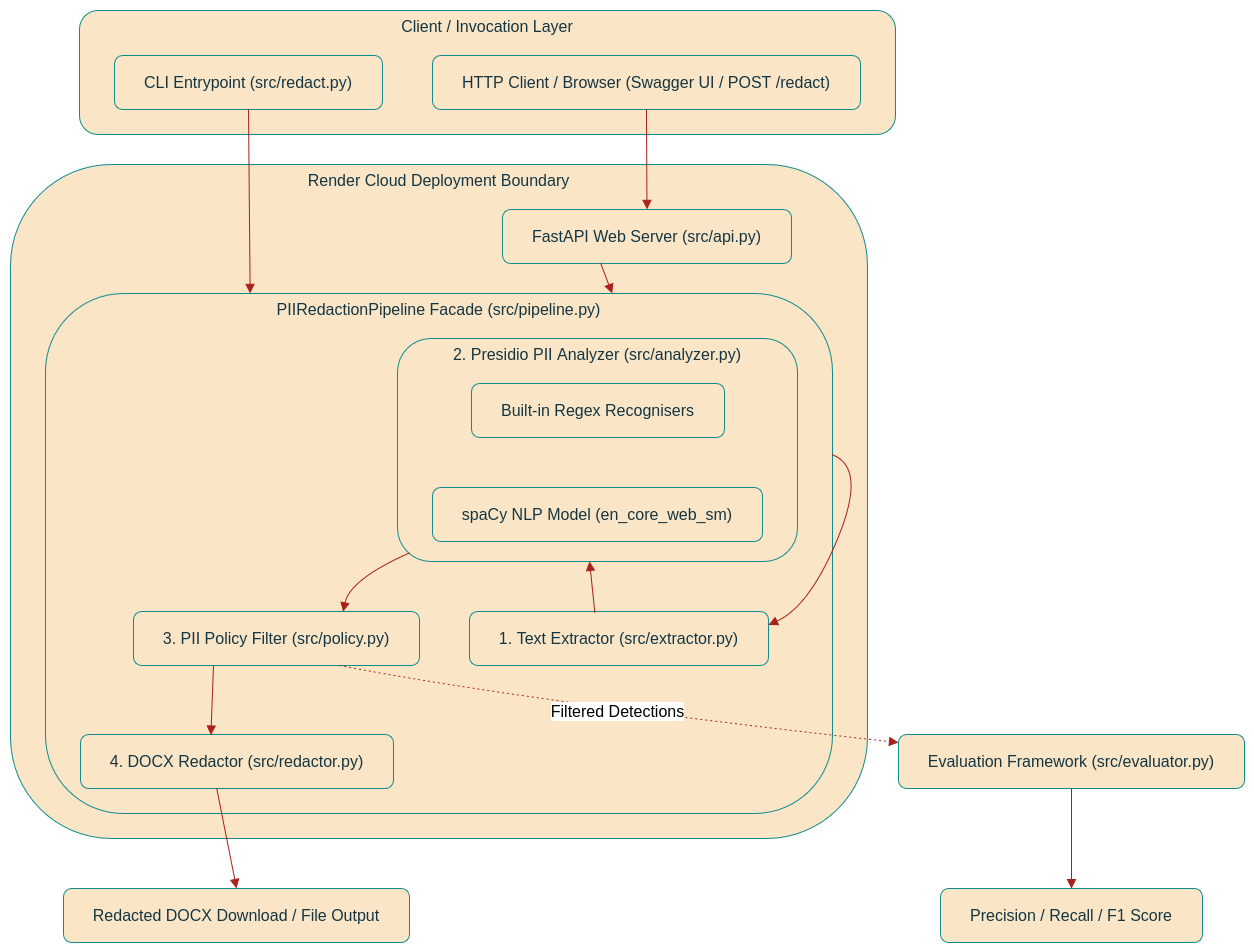

The diagram above was exported from draw.io. Its source (the exported page's mxGraphModel, read from the mxfile embedded in the PNG):
<mxGraphModel dx="1354" dy="620" grid="0" gridSize="10" guides="1" tooltips="1" connect="1" arrows="1" fold="1" page="0" pageScale="1" pageWidth="850" pageHeight="1100" math="0" shadow="0">
  <root>
    <mxCell id="0" />
    <mxCell id="1" parent="0" />
    <UserObject label="" mermaidData="{&#10;  &quot;data&quot;: &quot;flowchart TD\n    subgraph Client[\&quot;Client / Invocation Layer\&quot;]\n        CLI[\&quot;CLI Entrypoint (src/redact.py)\&quot;]\n        HTTP[\&quot;HTTP Client / Browser (Swagger UI / POST /redact)\&quot;]\n    end\n\n    subgraph Render[\&quot;Render Cloud Deployment Boundary\&quot;]\n        API[\&quot;FastAPI Web Server (src/api.py)\&quot;]\n        \n        subgraph Pipeline[\&quot;PIIRedactionPipeline Facade (src/pipeline.py)\&quot;]\n            EXT[\&quot;1. Text Extractor (src/extractor.py)\&quot;]\n            \n            subgraph Presidio[\&quot;2. Presidio PII Analyzer (src/analyzer.py)\&quot;]\n                REG[\&quot;Built-in Regex Recognisers\&quot;]\n                NLP[\&quot;spaCy NLP Model (en_core_web_sm)\&quot;]\n            end\n            \n            POL[\&quot;3. PII Policy Filter (src/policy.py)\&quot;]\n            RED[\&quot;4. DOCX Redactor (src/redactor.py)\&quot;]\n        end\n    end\n\n    HTTP --&gt; API\n    API --&gt; Pipeline\n    CLI --&gt; Pipeline\n    \n    Pipeline --&gt; EXT\n    EXT --&gt; Presidio\n    Presidio --&gt; POL\n    POL --&gt; RED\n    RED --&gt; OUT[\&quot;Redacted DOCX Download / File Output\&quot;]\n\n    POL -. \&quot;Filtered Detections\&quot; .-&gt; EVAL[\&quot;Evaluation Framework (src/evaluator.py)\&quot;]\n    EVAL --&gt; METRICS[\&quot;Precision / Recall / F1 Score\&quot;]&quot;,&#10;  &quot;config&quot;: null&#10;}" id="1tequpp4H6Mu9E9U56Bw-1">
      <mxCell connectable="0" parent="1" style="group;transparentBounds=1;editIcon=1;lockedGroup=0;groupPadding=10;labelBackgroundColor=none;fontColor=#143642;rounded=1;" vertex="1">
        <mxGeometry as="geometry" />
      </mxCell>
    </UserObject>
    <UserObject label="Client / Invocation Layer" mermaidId="n:Client" mermaidBaseStyle="html=1;whiteSpace=wrap;strokeWidth=1;verticalAlign=top;fillColor=light-dark(#ffffde,#1f2020);strokeColor=light-dark(#aaaa33,#cccccc);fontColor=light-dark(#333333,#cccccc);fontFamily=Trebuchet MS,Verdana,Arial,sans-serif;fontSize=16;" mermaidBaseValue="Client / Invocation Layer" id="1tequpp4H6Mu9E9U56Bw-2">
      <mxCell parent="1tequpp4H6Mu9E9U56Bw-1" style="html=1;whiteSpace=wrap;strokeWidth=1;verticalAlign=top;fillColor=#FAE5C7;strokeColor=#0F8B8D;fontColor=#143642;fontFamily=Trebuchet MS,Verdana,Arial,sans-serif;fontSize=16;labelBackgroundColor=none;rounded=1;" vertex="1">
        <mxGeometry height="124" width="816" x="99" y="30" as="geometry" />
      </mxCell>
    </UserObject>
    <UserObject label="CLI Entrypoint (src/redact.py)" mermaidId="n:CLI" mermaidBaseStyle="html=1;whiteSpace=wrap;strokeWidth=1;fillColor=light-dark(#ECECFF,#1f2020);strokeColor=light-dark(#9370DB,#cccccc);fontColor=light-dark(#333333,#cccccc);fontFamily=Trebuchet MS,Verdana,Arial,sans-serif;fontSize=16;" mermaidBaseValue="CLI Entrypoint (src/redact.py)" id="1tequpp4H6Mu9E9U56Bw-3">
      <mxCell parent="1tequpp4H6Mu9E9U56Bw-2" style="html=1;whiteSpace=wrap;strokeWidth=1;fillColor=#FAE5C7;strokeColor=#0F8B8D;fontColor=#143642;fontFamily=Trebuchet MS,Verdana,Arial,sans-serif;fontSize=16;labelBackgroundColor=none;rounded=1;" vertex="1">
        <mxGeometry height="54" width="268" x="35" y="45" as="geometry" />
      </mxCell>
    </UserObject>
    <UserObject label="HTTP Client / Browser (Swagger UI / POST /redact)" mermaidId="n:HTTP" mermaidBaseStyle="html=1;whiteSpace=wrap;strokeWidth=1;fillColor=light-dark(#ECECFF,#1f2020);strokeColor=light-dark(#9370DB,#cccccc);fontColor=light-dark(#333333,#cccccc);fontFamily=Trebuchet MS,Verdana,Arial,sans-serif;fontSize=16;" mermaidBaseValue="HTTP Client / Browser (Swagger UI / POST /redact)" id="1tequpp4H6Mu9E9U56Bw-4">
      <mxCell parent="1tequpp4H6Mu9E9U56Bw-2" style="html=1;whiteSpace=wrap;strokeWidth=1;fillColor=#FAE5C7;strokeColor=#0F8B8D;fontColor=#143642;fontFamily=Trebuchet MS,Verdana,Arial,sans-serif;fontSize=16;labelBackgroundColor=none;rounded=1;" vertex="1">
        <mxGeometry height="54" width="428" x="353" y="45" as="geometry" />
      </mxCell>
    </UserObject>
    <UserObject label="Render Cloud Deployment Boundary" mermaidId="n:Render" mermaidBaseStyle="html=1;whiteSpace=wrap;strokeWidth=1;verticalAlign=top;fillColor=light-dark(#ffffde,#1f2020);strokeColor=light-dark(#aaaa33,#cccccc);fontColor=light-dark(#333333,#cccccc);fontFamily=Trebuchet MS,Verdana,Arial,sans-serif;fontSize=16;" mermaidBaseValue="Render Cloud Deployment Boundary" id="1tequpp4H6Mu9E9U56Bw-5">
      <mxCell parent="1tequpp4H6Mu9E9U56Bw-1" style="html=1;whiteSpace=wrap;strokeWidth=1;verticalAlign=top;fillColor=#FAE5C7;strokeColor=#0F8B8D;fontColor=#143642;fontFamily=Trebuchet MS,Verdana,Arial,sans-serif;fontSize=16;labelBackgroundColor=none;rounded=1;" vertex="1">
        <mxGeometry height="674" width="857" x="30" y="184" as="geometry" />
      </mxCell>
    </UserObject>
    <UserObject label="PIIRedactionPipeline Facade (src/pipeline.py)" mermaidId="n:Pipeline" mermaidBaseStyle="html=1;whiteSpace=wrap;strokeWidth=1;verticalAlign=top;fillColor=light-dark(#ffffde,#1f2020);strokeColor=light-dark(#aaaa33,#cccccc);fontColor=light-dark(#333333,#cccccc);fontFamily=Trebuchet MS,Verdana,Arial,sans-serif;fontSize=16;" mermaidBaseValue="PIIRedactionPipeline Facade (src/pipeline.py)" id="1tequpp4H6Mu9E9U56Bw-6">
      <mxCell parent="1tequpp4H6Mu9E9U56Bw-5" style="html=1;whiteSpace=wrap;strokeWidth=1;verticalAlign=top;fillColor=#FAE5C7;strokeColor=#0F8B8D;fontColor=#143642;fontFamily=Trebuchet MS,Verdana,Arial,sans-serif;fontSize=16;labelBackgroundColor=none;rounded=1;" vertex="1">
        <mxGeometry height="520" width="787" x="35" y="129" as="geometry" />
      </mxCell>
    </UserObject>
    <UserObject label="2. Presidio PII Analyzer (src/analyzer.py)" mermaidId="n:Presidio" mermaidBaseStyle="html=1;whiteSpace=wrap;strokeWidth=1;verticalAlign=top;fillColor=light-dark(#ffffde,#1f2020);strokeColor=light-dark(#aaaa33,#cccccc);fontColor=light-dark(#333333,#cccccc);fontFamily=Trebuchet MS,Verdana,Arial,sans-serif;fontSize=16;" mermaidBaseValue="2. Presidio PII Analyzer (src/analyzer.py)" id="1tequpp4H6Mu9E9U56Bw-7">
      <mxCell parent="1tequpp4H6Mu9E9U56Bw-6" style="html=1;whiteSpace=wrap;strokeWidth=1;verticalAlign=top;fillColor=#FAE5C7;strokeColor=#0F8B8D;fontColor=#143642;fontFamily=Trebuchet MS,Verdana,Arial,sans-serif;fontSize=16;labelBackgroundColor=none;rounded=1;" vertex="1">
        <mxGeometry height="223" width="400" x="352" y="45" as="geometry" />
      </mxCell>
    </UserObject>
    <UserObject label="Built-in Regex Recognisers" mermaidId="n:REG" mermaidBaseStyle="html=1;whiteSpace=wrap;strokeWidth=1;fillColor=light-dark(#ECECFF,#1f2020);strokeColor=light-dark(#9370DB,#cccccc);fontColor=light-dark(#333333,#cccccc);fontFamily=Trebuchet MS,Verdana,Arial,sans-serif;fontSize=16;" mermaidBaseValue="Built-in Regex Recognisers" id="1tequpp4H6Mu9E9U56Bw-8">
      <mxCell parent="1tequpp4H6Mu9E9U56Bw-7" style="html=1;whiteSpace=wrap;strokeWidth=1;fillColor=#FAE5C7;strokeColor=#0F8B8D;fontColor=#143642;fontFamily=Trebuchet MS,Verdana,Arial,sans-serif;fontSize=16;labelBackgroundColor=none;rounded=1;" vertex="1">
        <mxGeometry height="54" width="253" x="74" y="45" as="geometry" />
      </mxCell>
    </UserObject>
    <UserObject label="spaCy NLP Model (en_core_web_sm)" mermaidId="n:NLP" mermaidBaseStyle="html=1;whiteSpace=wrap;strokeWidth=1;fillColor=light-dark(#ECECFF,#1f2020);strokeColor=light-dark(#9370DB,#cccccc);fontColor=light-dark(#333333,#cccccc);fontFamily=Trebuchet MS,Verdana,Arial,sans-serif;fontSize=16;" mermaidBaseValue="spaCy NLP Model (en_core_web_sm)" id="1tequpp4H6Mu9E9U56Bw-9">
      <mxCell parent="1tequpp4H6Mu9E9U56Bw-7" style="html=1;whiteSpace=wrap;strokeWidth=1;fillColor=#FAE5C7;strokeColor=#0F8B8D;fontColor=#143642;fontFamily=Trebuchet MS,Verdana,Arial,sans-serif;fontSize=16;labelBackgroundColor=none;rounded=1;" vertex="1">
        <mxGeometry height="54" width="330" x="35" y="149" as="geometry" />
      </mxCell>
    </UserObject>
    <UserObject label="1. Text Extractor (src/extractor.py)" mermaidId="n:EXT" mermaidBaseStyle="html=1;whiteSpace=wrap;strokeWidth=1;fillColor=light-dark(#ECECFF,#1f2020);strokeColor=light-dark(#9370DB,#cccccc);fontColor=light-dark(#333333,#cccccc);fontFamily=Trebuchet MS,Verdana,Arial,sans-serif;fontSize=16;" mermaidBaseValue="1. Text Extractor (src/extractor.py)" id="1tequpp4H6Mu9E9U56Bw-10">
      <mxCell parent="1tequpp4H6Mu9E9U56Bw-6" style="html=1;whiteSpace=wrap;strokeWidth=1;fillColor=#FAE5C7;strokeColor=#0F8B8D;fontColor=#143642;fontFamily=Trebuchet MS,Verdana,Arial,sans-serif;fontSize=16;labelBackgroundColor=none;rounded=1;" vertex="1">
        <mxGeometry height="54" width="299" x="424" y="318" as="geometry" />
      </mxCell>
    </UserObject>
    <UserObject label="3. PII Policy Filter (src/policy.py)" mermaidId="n:POL" mermaidBaseStyle="html=1;whiteSpace=wrap;strokeWidth=1;fillColor=light-dark(#ECECFF,#1f2020);strokeColor=light-dark(#9370DB,#cccccc);fontColor=light-dark(#333333,#cccccc);fontFamily=Trebuchet MS,Verdana,Arial,sans-serif;fontSize=16;" mermaidBaseValue="3. PII Policy Filter (src/policy.py)" id="1tequpp4H6Mu9E9U56Bw-11">
      <mxCell parent="1tequpp4H6Mu9E9U56Bw-6" style="html=1;whiteSpace=wrap;strokeWidth=1;fillColor=#FAE5C7;strokeColor=#0F8B8D;fontColor=#143642;fontFamily=Trebuchet MS,Verdana,Arial,sans-serif;fontSize=16;labelBackgroundColor=none;rounded=1;" vertex="1">
        <mxGeometry height="54" width="286" x="88" y="318" as="geometry" />
      </mxCell>
    </UserObject>
    <UserObject label="4. DOCX Redactor (src/redactor.py)" mermaidId="n:RED" mermaidBaseStyle="html=1;whiteSpace=wrap;strokeWidth=1;fillColor=light-dark(#ECECFF,#1f2020);strokeColor=light-dark(#9370DB,#cccccc);fontColor=light-dark(#333333,#cccccc);fontFamily=Trebuchet MS,Verdana,Arial,sans-serif;fontSize=16;" mermaidBaseValue="4. DOCX Redactor (src/redactor.py)" id="1tequpp4H6Mu9E9U56Bw-12">
      <mxCell parent="1tequpp4H6Mu9E9U56Bw-6" style="html=1;whiteSpace=wrap;strokeWidth=1;fillColor=#FAE5C7;strokeColor=#0F8B8D;fontColor=#143642;fontFamily=Trebuchet MS,Verdana,Arial,sans-serif;fontSize=16;labelBackgroundColor=none;rounded=1;" vertex="1">
        <mxGeometry height="54" width="313" x="35" y="441" as="geometry" />
      </mxCell>
    </UserObject>
    <UserObject label="" mermaidId="e:EXT-&gt;Presidio#0" mermaidBaseStyle="curved=1;startArrow=none;endArrow=block;endSize=7;curved=1;strokeColor=light-dark(#333333,#cccccc);exitX=0.43;exitY=1;entryX=0.48;entryY=1;" mermaidBaseValue="" id="1tequpp4H6Mu9E9U56Bw-13">
      <mxCell edge="1" parent="1tequpp4H6Mu9E9U56Bw-6" source="1tequpp4H6Mu9E9U56Bw-10" style="curved=1;startArrow=none;endArrow=block;endSize=7;strokeColor=#A8201A;exitX=0.419;exitY=0.019;entryX=0.48;entryY=1;rounded=1;exitDx=0;exitDy=0;exitPerimeter=0;labelBackgroundColor=none;fontColor=default;" target="1tequpp4H6Mu9E9U56Bw-7">
        <mxGeometry relative="1" as="geometry" />
      </mxCell>
    </UserObject>
    <UserObject label=" " mermaidId="e:Presidio-&gt;POL#0" mermaidBaseStyle="curved=1;startArrow=none;endArrow=block;endSize=7;curved=1;strokeColor=light-dark(#333333,#cccccc);exitX=0;exitY=1;entryX=0.47;entryY=1;" mermaidBaseValue="" id="1tequpp4H6Mu9E9U56Bw-14">
      <mxCell edge="1" parent="1tequpp4H6Mu9E9U56Bw-6" source="1tequpp4H6Mu9E9U56Bw-7" style="curved=1;startArrow=none;endArrow=block;endSize=7;strokeColor=#A8201A;exitX=0.028;exitY=0.963;entryX=0.733;entryY=0.006;rounded=1;entryDx=0;entryDy=0;entryPerimeter=0;labelBackgroundColor=none;fontColor=default;exitDx=0;exitDy=0;exitPerimeter=0;" target="1tequpp4H6Mu9E9U56Bw-11">
        <mxGeometry relative="1" as="geometry">
          <Array as="points">
            <mxPoint x="304.33" y="286" />
          </Array>
        </mxGeometry>
      </mxCell>
    </UserObject>
    <UserObject label="" mermaidId="e:POL-&gt;RED#0" mermaidBaseStyle="curved=1;startArrow=none;endArrow=block;endSize=7;strokeColor=light-dark(#333333,#cccccc);exitX=0.28;exitY=1;entryX=0.35;entryY=1;" mermaidBaseValue="" id="1tequpp4H6Mu9E9U56Bw-15">
      <mxCell edge="1" parent="1tequpp4H6Mu9E9U56Bw-6" source="1tequpp4H6Mu9E9U56Bw-11" style="curved=1;startArrow=none;endArrow=block;endSize=7;strokeColor=#A8201A;exitX=0.28;exitY=1;entryX=0.417;entryY=0.011;rounded=1;entryDx=0;entryDy=0;entryPerimeter=0;labelBackgroundColor=none;fontColor=default;" target="1tequpp4H6Mu9E9U56Bw-12">
        <mxGeometry relative="1" as="geometry" />
      </mxCell>
    </UserObject>
    <UserObject label="" mermaidId="e:Pipeline-&gt;EXT#0" mermaidBaseStyle="curved=1;startArrow=none;endArrow=block;endSize=7;curved=1;strokeColor=light-dark(#333333,#cccccc);exitX=1;exitY=0.31;entryX=0.54;entryY=1;" mermaidBaseValue="" id="1tequpp4H6Mu9E9U56Bw-23">
      <mxCell edge="1" parent="1tequpp4H6Mu9E9U56Bw-6" source="1tequpp4H6Mu9E9U56Bw-6" style="curved=1;startArrow=none;endArrow=block;endSize=7;strokeColor=#A8201A;exitX=1;exitY=0.31;entryX=1;entryY=0.25;rounded=1;entryDx=0;entryDy=0;labelBackgroundColor=none;fontColor=default;" target="1tequpp4H6Mu9E9U56Bw-10">
        <mxGeometry relative="1" as="geometry">
          <Array as="points">
            <mxPoint x="821" y="174.2" />
            <mxPoint x="764.86" y="312.28999999999996" />
          </Array>
        </mxGeometry>
      </mxCell>
    </UserObject>
    <UserObject label="FastAPI Web Server (src/api.py)" mermaidId="n:API" mermaidBaseStyle="html=1;whiteSpace=wrap;strokeWidth=1;fillColor=light-dark(#ECECFF,#1f2020);strokeColor=light-dark(#9370DB,#cccccc);fontColor=light-dark(#333333,#cccccc);fontFamily=Trebuchet MS,Verdana,Arial,sans-serif;fontSize=16;" mermaidBaseValue="FastAPI Web Server (src/api.py)" id="1tequpp4H6Mu9E9U56Bw-16">
      <mxCell parent="1tequpp4H6Mu9E9U56Bw-5" style="html=1;whiteSpace=wrap;strokeWidth=1;fillColor=#FAE5C7;strokeColor=#0F8B8D;fontColor=#143642;fontFamily=Trebuchet MS,Verdana,Arial,sans-serif;fontSize=16;labelBackgroundColor=none;rounded=1;" vertex="1">
        <mxGeometry height="54" width="289" x="492" y="45" as="geometry" />
      </mxCell>
    </UserObject>
    <UserObject label="" mermaidId="e:API-&gt;Pipeline#0" mermaidBaseStyle="curved=1;startArrow=none;endArrow=block;endSize=7;curved=1;strokeColor=light-dark(#333333,#cccccc);exitX=0.34;exitY=1;entryX=0.72;entryY=0;" mermaidBaseValue="" id="1tequpp4H6Mu9E9U56Bw-17">
      <mxCell edge="1" parent="1tequpp4H6Mu9E9U56Bw-5" source="1tequpp4H6Mu9E9U56Bw-16" style="curved=1;startArrow=none;endArrow=block;endSize=7;strokeColor=#A8201A;exitX=0.34;exitY=1;entryX=0.72;entryY=0;rounded=1;labelBackgroundColor=none;fontColor=default;" target="1tequpp4H6Mu9E9U56Bw-6">
        <mxGeometry relative="1" as="geometry">
          <Array as="points" />
        </mxGeometry>
      </mxCell>
    </UserObject>
    <UserObject label="Redacted DOCX Download / File Output" mermaidId="n:OUT" mermaidBaseStyle="html=1;whiteSpace=wrap;strokeWidth=1;fillColor=light-dark(#ECECFF,#1f2020);strokeColor=light-dark(#9370DB,#cccccc);fontColor=light-dark(#333333,#cccccc);fontFamily=Trebuchet MS,Verdana,Arial,sans-serif;fontSize=16;" mermaidBaseValue="Redacted DOCX Download / File Output" id="1tequpp4H6Mu9E9U56Bw-18">
      <mxCell parent="1tequpp4H6Mu9E9U56Bw-1" style="html=1;whiteSpace=wrap;strokeWidth=1;fillColor=#FAE5C7;strokeColor=#0F8B8D;fontColor=#143642;fontFamily=Trebuchet MS,Verdana,Arial,sans-serif;fontSize=16;labelBackgroundColor=none;rounded=1;" vertex="1">
        <mxGeometry height="54" width="346" x="83" y="908" as="geometry" />
      </mxCell>
    </UserObject>
    <UserObject label="Evaluation Framework (src/evaluator.py)" mermaidId="n:EVAL" mermaidBaseStyle="html=1;whiteSpace=wrap;strokeWidth=1;fillColor=light-dark(#ECECFF,#1f2020);strokeColor=light-dark(#9370DB,#cccccc);fontColor=light-dark(#333333,#cccccc);fontFamily=Trebuchet MS,Verdana,Arial,sans-serif;fontSize=16;" mermaidBaseValue="Evaluation Framework (src/evaluator.py)" id="1tequpp4H6Mu9E9U56Bw-19">
      <mxCell parent="1tequpp4H6Mu9E9U56Bw-1" style="html=1;whiteSpace=wrap;strokeWidth=1;fillColor=#FAE5C7;strokeColor=#0F8B8D;fontColor=#143642;fontFamily=Trebuchet MS,Verdana,Arial,sans-serif;fontSize=16;labelBackgroundColor=none;rounded=1;" vertex="1">
        <mxGeometry height="54" width="346" x="918" y="754" as="geometry" />
      </mxCell>
    </UserObject>
    <UserObject label="Precision / Recall / F1 Score" mermaidId="n:METRICS" mermaidBaseStyle="html=1;whiteSpace=wrap;strokeWidth=1;fillColor=light-dark(#ECECFF,#1f2020);strokeColor=light-dark(#9370DB,#cccccc);fontColor=light-dark(#333333,#cccccc);fontFamily=Trebuchet MS,Verdana,Arial,sans-serif;fontSize=16;" mermaidBaseValue="Precision / Recall / F1 Score" id="1tequpp4H6Mu9E9U56Bw-20">
      <mxCell parent="1tequpp4H6Mu9E9U56Bw-1" style="html=1;whiteSpace=wrap;strokeWidth=1;fillColor=#FAE5C7;strokeColor=#0F8B8D;fontColor=#143642;fontFamily=Trebuchet MS,Verdana,Arial,sans-serif;fontSize=16;labelBackgroundColor=none;rounded=1;" vertex="1">
        <mxGeometry height="54" width="262" x="960" y="908" as="geometry" />
      </mxCell>
    </UserObject>
    <UserObject label="" mermaidId="e:HTTP-&gt;API#0" mermaidBaseStyle="curved=1;startArrow=none;endArrow=block;endSize=7;strokeColor=light-dark(#333333,#cccccc);exitX=0.5;exitY=1;entryX=0.5;entryY=0;" mermaidBaseValue="" id="1tequpp4H6Mu9E9U56Bw-21">
      <mxCell edge="1" parent="1tequpp4H6Mu9E9U56Bw-1" source="1tequpp4H6Mu9E9U56Bw-4" style="curved=1;startArrow=none;endArrow=block;endSize=7;strokeColor=#A8201A;exitX=0.5;exitY=1;entryX=0.5;entryY=0;rounded=1;labelBackgroundColor=none;fontColor=default;" target="1tequpp4H6Mu9E9U56Bw-16">
        <mxGeometry relative="1" as="geometry">
          <Array as="points" />
        </mxGeometry>
      </mxCell>
    </UserObject>
    <UserObject label="" mermaidId="e:CLI-&gt;Pipeline#0" mermaidBaseStyle="curved=1;startArrow=none;endArrow=block;endSize=7;curved=1;strokeColor=light-dark(#333333,#cccccc);exitX=0.5;exitY=1;entryX=0.26;entryY=0;" mermaidBaseValue="" id="1tequpp4H6Mu9E9U56Bw-22">
      <mxCell edge="1" parent="1tequpp4H6Mu9E9U56Bw-1" source="1tequpp4H6Mu9E9U56Bw-3" style="curved=1;startArrow=none;endArrow=block;endSize=7;strokeColor=#A8201A;exitX=0.5;exitY=1;entryX=0.26;entryY=0;rounded=1;labelBackgroundColor=none;fontColor=default;" target="1tequpp4H6Mu9E9U56Bw-6">
        <mxGeometry relative="1" as="geometry">
          <Array as="points" />
        </mxGeometry>
      </mxCell>
    </UserObject>
    <UserObject label="" mermaidId="e:RED-&gt;OUT#0" mermaidBaseStyle="curved=1;startArrow=none;endArrow=block;endSize=7;strokeColor=light-dark(#333333,#cccccc);exitX=0.35;exitY=1;entryX=0.5;entryY=0;" mermaidBaseValue="" id="1tequpp4H6Mu9E9U56Bw-24">
      <mxCell edge="1" parent="1tequpp4H6Mu9E9U56Bw-1" source="1tequpp4H6Mu9E9U56Bw-12" style="curved=1;startArrow=none;endArrow=block;endSize=7;strokeColor=#A8201A;exitX=0.435;exitY=1;entryX=0.5;entryY=0;rounded=1;exitDx=0;exitDy=0;exitPerimeter=0;labelBackgroundColor=none;fontColor=default;" target="1tequpp4H6Mu9E9U56Bw-18">
        <mxGeometry relative="1" as="geometry">
          <Array as="points" />
        </mxGeometry>
      </mxCell>
    </UserObject>
    <UserObject label="Filtered Detections" mermaidId="e:POL-&gt;EVAL#0" mermaidBaseStyle="curved=1;dashed=1;dashPattern=2 3;fixDash=1;startArrow=none;endArrow=block;endSize=7;strokeColor=light-dark(#333333,#cccccc);html=1;fontSize=16;labelBackgroundColor=light-dark(#E8E8E88D,#2a2a2a8D);fontFamily=Trebuchet MS,Verdana,Arial,sans-serif;fontColor=light-dark(#333333,#cccccc);exitX=0.72;exitY=1;entryX=0;entryY=0.15;" mermaidBaseValue="Filtered Detections" id="1tequpp4H6Mu9E9U56Bw-25">
      <mxCell edge="1" parent="1tequpp4H6Mu9E9U56Bw-1" source="1tequpp4H6Mu9E9U56Bw-11" style="curved=1;dashed=1;dashPattern=2 3;fixDash=1;startArrow=none;endArrow=block;endSize=7;strokeColor=#A8201A;html=1;fontSize=16;labelBackgroundColor=default;fontFamily=Trebuchet MS,Verdana,Arial,sans-serif;fontColor=default;exitX=0.72;exitY=1;entryX=0;entryY=0.15;rounded=1;" target="1tequpp4H6Mu9E9U56Bw-19">
        <mxGeometry relative="1" as="geometry">
          <Array as="points">
            <mxPoint x="541" y="720" />
          </Array>
        </mxGeometry>
      </mxCell>
    </UserObject>
    <UserObject label="" mermaidId="e:EVAL-&gt;METRICS#0" mermaidBaseStyle="curved=1;startArrow=none;endArrow=block;endSize=7;strokeColor=light-dark(#333333,#cccccc);exitX=0.5;exitY=1;entryX=0.5;entryY=0;" mermaidBaseValue="" id="1tequpp4H6Mu9E9U56Bw-26">
      <mxCell edge="1" parent="1tequpp4H6Mu9E9U56Bw-1" source="1tequpp4H6Mu9E9U56Bw-19" style="curved=1;startArrow=none;endArrow=block;endSize=7;strokeColor=#A8201A;exitX=0.5;exitY=1;entryX=0.5;entryY=0;rounded=1;labelBackgroundColor=none;fontColor=default;" target="1tequpp4H6Mu9E9U56Bw-20">
        <mxGeometry relative="1" as="geometry">
          <Array as="points" />
        </mxGeometry>
      </mxCell>
    </UserObject>
  </root>
</mxGraphModel>